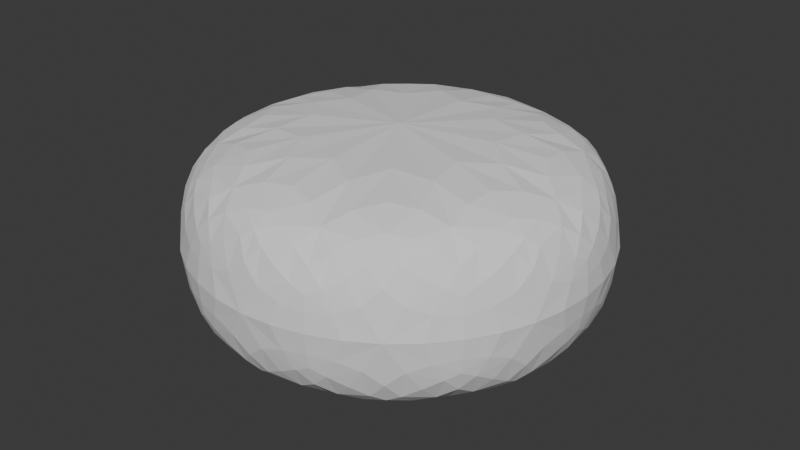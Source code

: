 # Source: burger.blend  (saved by Blender 4.0.36; exported with 4.5.12 LTS)
import bpy
from mathutils import Matrix  # noqa: F401  (used for matrix-valued properties, if any)

bpy.ops.wm.read_factory_settings(use_empty=True)
scene = bpy.context.scene
scene.name = 'Scene'

# ---- collections
col_collection = bpy.data.collections.new('Collection'); scene.collection.children.link(col_collection)

# ---- world
world_world = bpy.data.worlds.new('World'); scene.world = world_world
world_world.use_nodes = True; world_world.node_tree.nodes.clear()
_N = world_world.node_tree.nodes; _L = world_world.node_tree.links
n0 = _N.new('ShaderNodeOutputWorld'); n0.name = 'World Output'; n0.location = (300, 300)
n1 = _N.new('ShaderNodeBackground'); n1.name = 'Background'; n1.location = (10, 300)
n1.inputs[0].default_value = (0.05088, 0.05088, 0.05088, 1.0)
_L.new(n1.outputs[0], n0.inputs[0])
n0.is_active_output = True
world_world.color = (0.05088, 0.05088, 0.05088)
world_world.use_sun_shadow = False
world_world.sun_shadow_jitter_overblur = 0.0

# ---- meshes
me_icosphere = bpy.data.meshes.new('Icosphere')
me_icosphere.from_pydata([(0.2764, -0.8506, 0.8979), (-0.7236, -0.5257, 0.8979), (-0.7236, 0.5257, 0.8979), (0.2764, 0.8506, 0.8979), (0.8944, 0.0, 0.8979), (0.0, 0.0, 1.0), (0.9511, -0.309, 0.0), (0.9511, 0.309, 0.0), (0.0, -1.0, 0.0), (0.5878, -0.809, 0.0), (-0.9511, -0.309, 0.0), (-0.5878, -0.809, 0.0), (-0.5878, 0.809, 0.0), (-0.9511, 0.309, 0.0), (0.5878, 0.809, 0.0), (0.0, 1.0, 0.0), (0.6882, -0.5, 0.9764), (-0.2629, -0.809, 0.9764), (-0.8506, 0.0, 0.9764), (-0.2629, 0.809, 0.9764), (0.6882, 0.5, 0.9764)], [], [(7, 20, 4), (7, 14, 20), (14, 3, 20), (15, 19, 3), (15, 12, 19), (12, 2, 19), (13, 18, 2), (13, 10, 18), (10, 1, 18), (11, 17, 1), (11, 8, 17), (8, 0, 17), (9, 16, 0), (9, 6, 16), (6, 4, 16), (14, 15, 3), (12, 13, 2), (10, 11, 1), (8, 9, 0), (6, 7, 4), (16, 4, 20, 3, 19, 2, 18, 1, 17, 0)])
_uv = me_icosphere.uv_layers.new(name='UVMap')
_uv.uv.foreach_set('vector', [0.4091, 0.2362, 0.4545, 0.3149, 0.3636, 0.3149, 0.4091, 0.2362, 0.5, 0.2362, 0.4545, 0.3149, 0.5, 0.2362, 0.5455, 0.3149, 0.4545, 0.3149, 0.5909, 0.2362, 0.6364, 0.3149, 0.5455, 0.3149, 0.5909, 0.2362, 0.6818, 0.2362, 0.6364, 0.3149, 0.6818, 0.2362, 0.7273, 0.3149, 0.6364, 0.3149, 0.7727, 0.2362, 0.8182, 0.3149, 0.7273, 0.3149, 0.7727, 0.2362, 0.8636, 0.2362, 0.8182, 0.3149, 0.8636, 0.2362, 0.9091, 0.3149, 0.8182, 0.3149, 0.04546, 0.2362, 0.09091, 0.3149, 0.0, 0.3149, 0.04546, 0.2362, 0.1364, 0.2362, 0.09091, 0.3149, 0.1364, 0.2362, 0.1818, 0.3149, 0.09091, 0.3149, 0.2273, 0.2362, 0.2727, 0.3149, 0.1818, 0.3149, 0.2273, 0.2362, 0.3182, 0.2362, 0.2727, 0.3149, 0.3182, 0.2362, 0.3636, 0.3149, 0.2727, 0.3149, 0.5, 0.2362, 0.5909, 0.2362, 0.5455, 0.3149, 0.6818, 0.2362, 0.7727, 0.2362, 0.7273, 0.3149, 0.8636, 0.2362, 0.9545, 0.2362, 0.9091, 0.3149, 0.1364, 0.2362, 0.2273, 0.2362, 0.1818, 0.3149, 0.3182, 0.2362, 0.4091, 0.2362, 0.3636, 0.3149, 0.2727, 0.3149, 0.3636, 0.3149, 0.4545, 0.3149, 0.5455, 0.3149, 0.6364, 0.3149, 0.7273, 0.3149, 0.8182, 0.3149, 0.9091, 0.3149, 0.09091, 0.3149, 0.1818, 0.3149])
me_icosphere.update()
me_icosphere_001 = bpy.data.meshes.new('Icosphere.001')
me_icosphere_001.from_pydata([(0.2764, -0.8506, 0.8979), (-0.7236, -0.5257, 0.8979), (-0.7236, 0.5257, 0.8979), (0.2764, 0.8506, 0.8979), (0.8944, 0.0, 0.8979), (0.0, 0.0, 1.0), (0.9511, -0.309, 0.0), (0.9511, 0.309, 0.0), (0.0, -1.0, 0.0), (0.5878, -0.809, 0.0), (-0.9511, -0.309, 0.0), (-0.5878, -0.809, 0.0), (-0.5878, 0.809, 0.0), (-0.9511, 0.309, 0.0), (0.5878, 0.809, 0.0), (0.0, 1.0, 0.0), (0.6882, -0.5, 0.9764), (-0.2629, -0.809, 0.9764), (-0.8506, 0.0, 0.9764), (-0.2629, 0.809, 0.9764), (0.6882, 0.5, 0.9764)], [], [(7, 20, 4), (7, 14, 20), (14, 3, 20), (15, 19, 3), (15, 12, 19), (12, 2, 19), (13, 18, 2), (13, 10, 18), (10, 1, 18), (11, 17, 1), (11, 8, 17), (8, 0, 17), (9, 16, 0), (9, 6, 16), (6, 4, 16), (14, 15, 3), (12, 13, 2), (10, 11, 1), (8, 9, 0), (6, 7, 4), (16, 4, 20, 3, 19, 2, 18, 1, 17, 0)])
_uv = me_icosphere_001.uv_layers.new(name='UVMap')
_uv.uv.foreach_set('vector', [0.4091, 0.2362, 0.4545, 0.3149, 0.3636, 0.3149, 0.4091, 0.2362, 0.5, 0.2362, 0.4545, 0.3149, 0.5, 0.2362, 0.5455, 0.3149, 0.4545, 0.3149, 0.5909, 0.2362, 0.6364, 0.3149, 0.5455, 0.3149, 0.5909, 0.2362, 0.6818, 0.2362, 0.6364, 0.3149, 0.6818, 0.2362, 0.7273, 0.3149, 0.6364, 0.3149, 0.7727, 0.2362, 0.8182, 0.3149, 0.7273, 0.3149, 0.7727, 0.2362, 0.8636, 0.2362, 0.8182, 0.3149, 0.8636, 0.2362, 0.9091, 0.3149, 0.8182, 0.3149, 0.04546, 0.2362, 0.09091, 0.3149, 0.0, 0.3149, 0.04546, 0.2362, 0.1364, 0.2362, 0.09091, 0.3149, 0.1364, 0.2362, 0.1818, 0.3149, 0.09091, 0.3149, 0.2273, 0.2362, 0.2727, 0.3149, 0.1818, 0.3149, 0.2273, 0.2362, 0.3182, 0.2362, 0.2727, 0.3149, 0.3182, 0.2362, 0.3636, 0.3149, 0.2727, 0.3149, 0.5, 0.2362, 0.5909, 0.2362, 0.5455, 0.3149, 0.6818, 0.2362, 0.7727, 0.2362, 0.7273, 0.3149, 0.8636, 0.2362, 0.9545, 0.2362, 0.9091, 0.3149, 0.1364, 0.2362, 0.2273, 0.2362, 0.1818, 0.3149, 0.3182, 0.2362, 0.4091, 0.2362, 0.3636, 0.3149, 0.2727, 0.3149, 0.3636, 0.3149, 0.4545, 0.3149, 0.5455, 0.3149, 0.6364, 0.3149, 0.7273, 0.3149, 0.8182, 0.3149, 0.9091, 0.3149, 0.09091, 0.3149, 0.1818, 0.3149])
me_icosphere_001.update()

# ---- objects
ob_botom = bpy.data.objects.new('Botom', me_icosphere)
ob_top = bpy.data.objects.new('Top', me_icosphere_001)

# ---- transforms, parenting, visibility, modifiers, constraints
ob_botom.location = (0.0, 0.0, 0.0)
ob_botom.rotation_euler = (0.0, 3.142, 0.0)
ob_botom.scale = (3.058, 3.058, 1.6)
_m = ob_botom.modifiers.new('Subdivision', 'SUBSURF')
_m.levels = 2
ob_top.location = (0.0, 0.0, 0.0)
ob_top.scale = (3.058, 3.058, 1.6)
_m = ob_top.modifiers.new('Subdivision', 'SUBSURF')
_m.levels = 2

# ---- collection membership
col_collection.objects.link(ob_botom)
col_collection.objects.link(ob_top)

# ---- scene / render settings (as saved in the file)
scene.frame_start = 1; scene.frame_end = 250; scene.frame_set(1)
scene.render.engine = 'BLENDER_EEVEE_NEXT'
scene.cycles.sampling_pattern = 'TABULATED_SOBOL'
bpy.context.view_layer.update()

# ---- added for rendering (the .blend has no active camera and no usable light): camera, sun
cam_auto = bpy.data.cameras.new('AutoCamera')
cam_auto.lens = 50.0
cam_auto.sensor_width = 36.0
cam_auto.clip_end = 1000.0
ob_auto_camera = bpy.data.objects.new('AutoCamera', cam_auto)
scene.collection.objects.link(ob_auto_camera)
ob_auto_camera.location = (8.35183, -10.0222, 6.68146)
ob_auto_camera.rotation_euler = (1.09748, -7.21219e-08, 0.694738)
scene.camera = ob_auto_camera
light_auto_sun = bpy.data.lights.new('AutoSun', 'SUN')
light_auto_sun.energy = 3.0
light_auto_sun.angle = 0.0523599
ob_auto_sun = bpy.data.objects.new('AutoSun', light_auto_sun)
scene.collection.objects.link(ob_auto_sun)
ob_auto_sun.rotation_euler = (0.872665, 0.174533, 0.523599)
bpy.context.view_layer.update()
